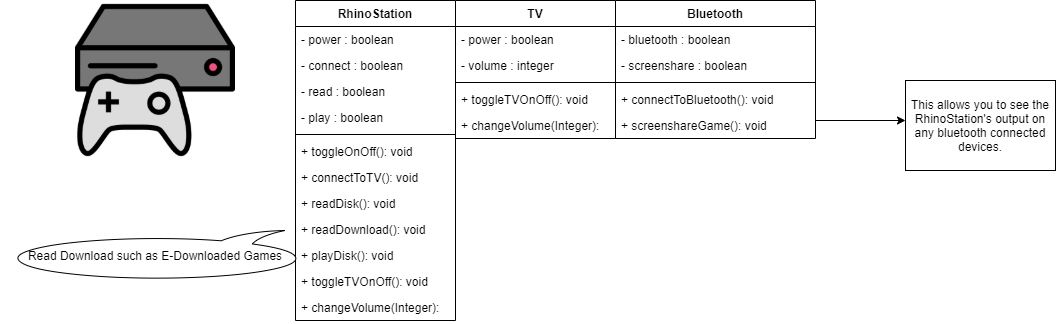

The diagram above was exported from draw.io. Its source (the exported page's mxGraphModel, read from the mxfile embedded in the PNG):
<mxGraphModel dx="1108" dy="434" grid="1" gridSize="10" guides="1" tooltips="1" connect="1" arrows="1" fold="1" page="1" pageScale="1" pageWidth="850" pageHeight="1100" math="0" shadow="0">
  <root>
    <mxCell id="0" />
    <mxCell id="1" parent="0" />
    <mxCell id="HGvk6uFWEja_f_57cFmv-1" value="" style="shape=image;verticalLabelPosition=bottom;labelBackgroundColor=#ffffff;verticalAlign=top;aspect=fixed;imageAspect=0;image=data:image/png,(base64 omitted: 28324 chars);" vertex="1" parent="1">
      <mxGeometry x="160" y="70" width="160" height="160" as="geometry" />
    </mxCell>
    <mxCell id="HGvk6uFWEja_f_57cFmv-2" value="RhinoStation&#10;" style="swimlane;fontStyle=1;align=center;verticalAlign=top;childLayout=stackLayout;horizontal=1;startSize=26;horizontalStack=0;resizeParent=1;resizeParentMax=0;resizeLast=0;collapsible=1;marginBottom=0;" vertex="1" parent="1">
      <mxGeometry x="380" y="70" width="160" height="320" as="geometry" />
    </mxCell>
    <mxCell id="HGvk6uFWEja_f_57cFmv-3" value="- power : boolean" style="text;strokeColor=none;fillColor=none;align=left;verticalAlign=top;spacingLeft=4;spacingRight=4;overflow=hidden;rotatable=0;points=[[0,0.5],[1,0.5]];portConstraint=eastwest;" vertex="1" parent="HGvk6uFWEja_f_57cFmv-2">
      <mxGeometry y="26" width="160" height="26" as="geometry" />
    </mxCell>
    <mxCell id="HGvk6uFWEja_f_57cFmv-6" value="- connect : boolean" style="text;strokeColor=none;fillColor=none;align=left;verticalAlign=top;spacingLeft=4;spacingRight=4;overflow=hidden;rotatable=0;points=[[0,0.5],[1,0.5]];portConstraint=eastwest;" vertex="1" parent="HGvk6uFWEja_f_57cFmv-2">
      <mxGeometry y="52" width="160" height="26" as="geometry" />
    </mxCell>
    <mxCell id="HGvk6uFWEja_f_57cFmv-8" value="- read : boolean" style="text;strokeColor=none;fillColor=none;align=left;verticalAlign=top;spacingLeft=4;spacingRight=4;overflow=hidden;rotatable=0;points=[[0,0.5],[1,0.5]];portConstraint=eastwest;" vertex="1" parent="HGvk6uFWEja_f_57cFmv-2">
      <mxGeometry y="78" width="160" height="26" as="geometry" />
    </mxCell>
    <mxCell id="HGvk6uFWEja_f_57cFmv-11" value="- play : boolean" style="text;strokeColor=none;fillColor=none;align=left;verticalAlign=top;spacingLeft=4;spacingRight=4;overflow=hidden;rotatable=0;points=[[0,0.5],[1,0.5]];portConstraint=eastwest;" vertex="1" parent="HGvk6uFWEja_f_57cFmv-2">
      <mxGeometry y="104" width="160" height="26" as="geometry" />
    </mxCell>
    <mxCell id="HGvk6uFWEja_f_57cFmv-4" value="" style="line;strokeWidth=1;fillColor=none;align=left;verticalAlign=middle;spacingTop=-1;spacingLeft=3;spacingRight=3;rotatable=0;labelPosition=right;points=[];portConstraint=eastwest;" vertex="1" parent="HGvk6uFWEja_f_57cFmv-2">
      <mxGeometry y="130" width="160" height="8" as="geometry" />
    </mxCell>
    <mxCell id="HGvk6uFWEja_f_57cFmv-5" value="+ toggleOnOff(): void" style="text;strokeColor=none;fillColor=none;align=left;verticalAlign=top;spacingLeft=4;spacingRight=4;overflow=hidden;rotatable=0;points=[[0,0.5],[1,0.5]];portConstraint=eastwest;" vertex="1" parent="HGvk6uFWEja_f_57cFmv-2">
      <mxGeometry y="138" width="160" height="26" as="geometry" />
    </mxCell>
    <mxCell id="HGvk6uFWEja_f_57cFmv-7" value="+ connectToTV(): void" style="text;strokeColor=none;fillColor=none;align=left;verticalAlign=top;spacingLeft=4;spacingRight=4;overflow=hidden;rotatable=0;points=[[0,0.5],[1,0.5]];portConstraint=eastwest;" vertex="1" parent="HGvk6uFWEja_f_57cFmv-2">
      <mxGeometry y="164" width="160" height="26" as="geometry" />
    </mxCell>
    <mxCell id="HGvk6uFWEja_f_57cFmv-9" value="+ readDisk(): void" style="text;strokeColor=none;fillColor=none;align=left;verticalAlign=top;spacingLeft=4;spacingRight=4;overflow=hidden;rotatable=0;points=[[0,0.5],[1,0.5]];portConstraint=eastwest;" vertex="1" parent="HGvk6uFWEja_f_57cFmv-2">
      <mxGeometry y="190" width="160" height="26" as="geometry" />
    </mxCell>
    <mxCell id="HGvk6uFWEja_f_57cFmv-12" value="+ readDownload(): void" style="text;strokeColor=none;fillColor=none;align=left;verticalAlign=top;spacingLeft=4;spacingRight=4;overflow=hidden;rotatable=0;points=[[0,0.5],[1,0.5]];portConstraint=eastwest;" vertex="1" parent="HGvk6uFWEja_f_57cFmv-2">
      <mxGeometry y="216" width="160" height="26" as="geometry" />
    </mxCell>
    <mxCell id="HGvk6uFWEja_f_57cFmv-10" value="+ playDisk(): void" style="text;strokeColor=none;fillColor=none;align=left;verticalAlign=top;spacingLeft=4;spacingRight=4;overflow=hidden;rotatable=0;points=[[0,0.5],[1,0.5]];portConstraint=eastwest;" vertex="1" parent="HGvk6uFWEja_f_57cFmv-2">
      <mxGeometry y="242" width="160" height="26" as="geometry" />
    </mxCell>
    <mxCell id="HGvk6uFWEja_f_57cFmv-21" value="+ toggleTVOnOff(): void" style="text;strokeColor=none;fillColor=none;align=left;verticalAlign=top;spacingLeft=4;spacingRight=4;overflow=hidden;rotatable=0;points=[[0,0.5],[1,0.5]];portConstraint=eastwest;" vertex="1" parent="HGvk6uFWEja_f_57cFmv-2">
      <mxGeometry y="268" width="160" height="26" as="geometry" />
    </mxCell>
    <mxCell id="HGvk6uFWEja_f_57cFmv-22" value="+ changeVolume(Integer):" style="text;strokeColor=none;fillColor=none;align=left;verticalAlign=top;spacingLeft=4;spacingRight=4;overflow=hidden;rotatable=0;points=[[0,0.5],[1,0.5]];portConstraint=eastwest;" vertex="1" parent="HGvk6uFWEja_f_57cFmv-2">
      <mxGeometry y="294" width="160" height="26" as="geometry" />
    </mxCell>
    <mxCell id="HGvk6uFWEja_f_57cFmv-13" value="Read Download such as E-Downloaded Games" style="whiteSpace=wrap;html=1;shape=mxgraph.basic.oval_callout;direction=west;" vertex="1" parent="1">
      <mxGeometry x="85" y="300" width="310" height="50" as="geometry" />
    </mxCell>
    <mxCell id="HGvk6uFWEja_f_57cFmv-15" value="TV" style="swimlane;fontStyle=1;align=center;verticalAlign=top;childLayout=stackLayout;horizontal=1;startSize=26;horizontalStack=0;resizeParent=1;resizeParentMax=0;resizeLast=0;collapsible=1;marginBottom=0;" vertex="1" parent="1">
      <mxGeometry x="540" y="70" width="160" height="138" as="geometry" />
    </mxCell>
    <mxCell id="HGvk6uFWEja_f_57cFmv-16" value="- power : boolean" style="text;strokeColor=none;fillColor=none;align=left;verticalAlign=top;spacingLeft=4;spacingRight=4;overflow=hidden;rotatable=0;points=[[0,0.5],[1,0.5]];portConstraint=eastwest;" vertex="1" parent="HGvk6uFWEja_f_57cFmv-15">
      <mxGeometry y="26" width="160" height="26" as="geometry" />
    </mxCell>
    <mxCell id="HGvk6uFWEja_f_57cFmv-19" value="- volume : integer" style="text;strokeColor=none;fillColor=none;align=left;verticalAlign=top;spacingLeft=4;spacingRight=4;overflow=hidden;rotatable=0;points=[[0,0.5],[1,0.5]];portConstraint=eastwest;" vertex="1" parent="HGvk6uFWEja_f_57cFmv-15">
      <mxGeometry y="52" width="160" height="26" as="geometry" />
    </mxCell>
    <mxCell id="HGvk6uFWEja_f_57cFmv-17" value="" style="line;strokeWidth=1;fillColor=none;align=left;verticalAlign=middle;spacingTop=-1;spacingLeft=3;spacingRight=3;rotatable=0;labelPosition=right;points=[];portConstraint=eastwest;" vertex="1" parent="HGvk6uFWEja_f_57cFmv-15">
      <mxGeometry y="78" width="160" height="8" as="geometry" />
    </mxCell>
    <mxCell id="HGvk6uFWEja_f_57cFmv-18" value="+ toggleTVOnOff(): void" style="text;strokeColor=none;fillColor=none;align=left;verticalAlign=top;spacingLeft=4;spacingRight=4;overflow=hidden;rotatable=0;points=[[0,0.5],[1,0.5]];portConstraint=eastwest;" vertex="1" parent="HGvk6uFWEja_f_57cFmv-15">
      <mxGeometry y="86" width="160" height="26" as="geometry" />
    </mxCell>
    <mxCell id="HGvk6uFWEja_f_57cFmv-20" value="+ changeVolume(Integer): " style="text;strokeColor=none;fillColor=none;align=left;verticalAlign=top;spacingLeft=4;spacingRight=4;overflow=hidden;rotatable=0;points=[[0,0.5],[1,0.5]];portConstraint=eastwest;" vertex="1" parent="HGvk6uFWEja_f_57cFmv-15">
      <mxGeometry y="112" width="160" height="26" as="geometry" />
    </mxCell>
    <mxCell id="HGvk6uFWEja_f_57cFmv-25" value="Bluetooth" style="swimlane;fontStyle=1;align=center;verticalAlign=top;childLayout=stackLayout;horizontal=1;startSize=26;horizontalStack=0;resizeParent=1;resizeParentMax=0;resizeLast=0;collapsible=1;marginBottom=0;" vertex="1" parent="1">
      <mxGeometry x="700" y="70" width="200" height="138" as="geometry" />
    </mxCell>
    <mxCell id="HGvk6uFWEja_f_57cFmv-26" value="- bluetooth : boolean" style="text;strokeColor=none;fillColor=none;align=left;verticalAlign=top;spacingLeft=4;spacingRight=4;overflow=hidden;rotatable=0;points=[[0,0.5],[1,0.5]];portConstraint=eastwest;" vertex="1" parent="HGvk6uFWEja_f_57cFmv-25">
      <mxGeometry y="26" width="200" height="26" as="geometry" />
    </mxCell>
    <mxCell id="HGvk6uFWEja_f_57cFmv-29" value="- screenshare : boolean" style="text;strokeColor=none;fillColor=none;align=left;verticalAlign=top;spacingLeft=4;spacingRight=4;overflow=hidden;rotatable=0;points=[[0,0.5],[1,0.5]];portConstraint=eastwest;" vertex="1" parent="HGvk6uFWEja_f_57cFmv-25">
      <mxGeometry y="52" width="200" height="26" as="geometry" />
    </mxCell>
    <mxCell id="HGvk6uFWEja_f_57cFmv-27" value="" style="line;strokeWidth=1;fillColor=none;align=left;verticalAlign=middle;spacingTop=-1;spacingLeft=3;spacingRight=3;rotatable=0;labelPosition=right;points=[];portConstraint=eastwest;" vertex="1" parent="HGvk6uFWEja_f_57cFmv-25">
      <mxGeometry y="78" width="200" height="8" as="geometry" />
    </mxCell>
    <mxCell id="HGvk6uFWEja_f_57cFmv-28" value="+ connectToBluetooth(): void" style="text;strokeColor=none;fillColor=none;align=left;verticalAlign=top;spacingLeft=4;spacingRight=4;overflow=hidden;rotatable=0;points=[[0,0.5],[1,0.5]];portConstraint=eastwest;" vertex="1" parent="HGvk6uFWEja_f_57cFmv-25">
      <mxGeometry y="86" width="200" height="26" as="geometry" />
    </mxCell>
    <mxCell id="HGvk6uFWEja_f_57cFmv-30" value="+ screenshareGame(): void" style="text;strokeColor=none;fillColor=none;align=left;verticalAlign=top;spacingLeft=4;spacingRight=4;overflow=hidden;rotatable=0;points=[[0,0.5],[1,0.5]];portConstraint=eastwest;" vertex="1" parent="HGvk6uFWEja_f_57cFmv-25">
      <mxGeometry y="112" width="200" height="26" as="geometry" />
    </mxCell>
    <mxCell id="HGvk6uFWEja_f_57cFmv-32" value="" style="endArrow=classic;html=1;" edge="1" parent="1">
      <mxGeometry width="50" height="50" relative="1" as="geometry">
        <mxPoint x="900" y="190" as="sourcePoint" />
        <mxPoint x="990" y="190" as="targetPoint" />
      </mxGeometry>
    </mxCell>
    <mxCell id="HGvk6uFWEja_f_57cFmv-33" value="This allows you to see the RhinoStation's output on any bluetooth connected devices." style="rounded=0;whiteSpace=wrap;html=1;" vertex="1" parent="1">
      <mxGeometry x="990" y="150" width="150" height="90" as="geometry" />
    </mxCell>
  </root>
</mxGraphModel>